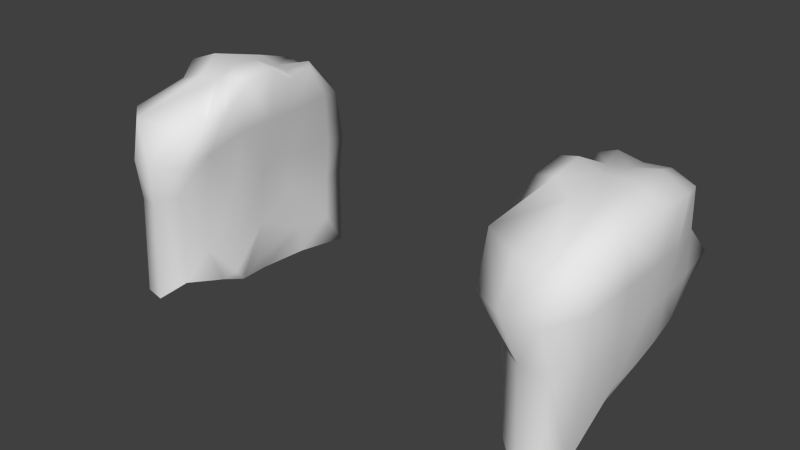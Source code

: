 # Source: door_frame.blend  (saved by Blender 2.76.0; exported with 4.5.12 LTS)
import bpy
from mathutils import Matrix  # noqa: F401  (used for matrix-valued properties, if any)

bpy.ops.wm.read_factory_settings(use_empty=True)
scene = bpy.context.scene
scene.name = 'Scene'

# ---- collections
col_collection_1 = bpy.data.collections.new('Collection 1'); scene.collection.children.link(col_collection_1)

# ---- world
world_world = bpy.data.worlds.new('World'); scene.world = world_world
world_world.color = (0.05088, 0.05088, 0.05088)
world_world.use_sun_shadow = False
world_world.sun_shadow_jitter_overblur = 0.0
world_world.cycles.sampling_method = 'MANUAL'
world_world.cycles.sample_map_resolution = 256

# ---- meshes
me_cube_010 = bpy.data.meshes.new('Cube.010')
me_cube_010.from_pydata([(0.13, 0.9375, -0.02116), (0.131, 0.912, -0.01886), (0.1253, 0.9732, -0.02013), (0.1515, 0.9391, 0.1375), (0.1317, 0.9424, 0.1423), (0.1472, 0.9088, 0.133), (0.1709, 0.936, 0.1409), (0.1522, 0.9671, 0.1328), (0.137, 0.9655, 0.1311), (0.132, 0.9176, 0.1389), (0.1671, 0.8994, 0.135), (0.1703, 0.968, 0.1363), (0.1867, 0.9375, 0.0625), (0.1833, 0.9375, 0.02653), (0.1846, 0.9645, 0.0625), (0.1898, 0.936, 0.09558), (0.1846, 0.9105, 0.0625), (0.1835, 0.9123, 0.02567), (0.1808, 0.9626, 0.02765), (0.1884, 0.9633, 0.09369), (0.1885, 0.9083, 0.09382), (0.1235, 0.9368, 0.06009), (0.1262, 0.9073, 0.05089), (0.1183, 0.9408, 0.1007), (0.1252, 0.9649, 0.06248), (0.1262, 0.9342, 0.01904), (0.1226, 0.9036, -0.007511), (0.1192, 0.9161, 0.1002), (0.1188, 0.9675, 0.1001), (0.1258, 0.9656, 0.03671), (0.1502, 1.033, 0.06108), (0.1283, 1.027, 0.06037), (0.1379, 1.028, 0.09123), (0.1775, 1.028, 0.06227), (0.1412, 1.028, 0.02649), (0.129, 1.023, 0.02954), (0.1224, 1.025, 0.09527), (0.1611, 1.021, 0.08705), (0.1599, 1.022, 0.03276), (0.1525, 0.8582, 0.05447), (0.1342, 0.8685, 0.06162), (0.1553, 0.8573, -0.02191), (0.1703, 0.8638, 0.0515), (0.1424, 0.8511, 0.08634), (0.1198, 0.8634, 0.08538), (0.1381, 0.8691, -0.007663), (0.1697, 0.8593, -0.0205), (0.1683, 0.8538, 0.08491), (0.1857, 0.8725, 0.09048), (0.1818, 0.8828, 0.05575), (0.1754, 0.8795, -0.01552), (0.1812, 0.9946, 0.09152), (0.1824, 0.9933, 0.06259), (0.1748, 0.9948, 0.02541), (0.1141, 1.004, 0.1008), (0.1224, 1.004, 0.06132), (0.1236, 1.002, 0.03467), (0.123, 0.9655, 0.1249), (0.1155, 0.945, 0.1378), (0.117, 0.9218, 0.1344), (0.164, 0.9612, -0.004669), (0.1658, 0.9375, -0.007612), (0.1651, 0.9153, -0.01385), (0.189, 0.9668, 0.1273), (0.1912, 0.9339, 0.1321), (0.1887, 0.8988, 0.1269), (0.1232, 0.9705, 0.002495), (0.125, 0.9367, -0.004542), (0.1236, 0.91, -0.01703), (0.1228, 0.8884, 0.08918), (0.1288, 0.8865, 0.0599), (0.1326, 0.8866, 0.0142), (0.1185, 1.011, -0.02216), (0.1325, 1.01, -0.03041), (0.1481, 0.9985, -0.02631), (0.1341, 0.89, -0.01336), (0.114, 0.8815, 0.1163), (0.1395, 0.8699, 0.1119), (0.1659, 0.8604, 0.1144), (0.1608, 1.002, 0.123), (0.1451, 0.9963, 0.1238), (0.1292, 0.9927, 0.129), (0.1217, 0.9986, 0.0008082), (0.1273, 0.894, -0.01169), (0.1132, 0.8989, 0.1175), (0.1196, 0.9854, 0.1274), (0.1591, 0.9829, -0.0092), (0.168, 0.8942, -0.02472), (0.1844, 0.8689, 0.1159), (0.1802, 0.9951, 0.1192), (-0.13, 0.9375, -0.02116), (-0.131, 0.912, -0.01886), (-0.1253, 0.9732, -0.02013), (-0.1461, 0.9382, 0.1374), (-0.1292, 0.942, 0.1423), (-0.1408, 0.915, 0.1331), (-0.167, 0.9363, 0.1409), (-0.132, 0.9638, 0.1327), (-0.1227, 0.9631, 0.131), (-0.1317, 0.9178, 0.1389), (-0.1538, 0.9125, 0.1352), (-0.1501, 0.9647, 0.1362), (-0.1867, 0.9375, 0.0625), (-0.1833, 0.9375, 0.02653), (-0.1825, 0.9629, 0.06246), (-0.1876, 0.9387, 0.09564), (-0.1834, 0.912, 0.06253), (-0.1835, 0.9123, 0.02567), (-0.1808, 0.9626, 0.02765), (-0.1884, 0.9633, 0.09369), (-0.1804, 0.918, 0.09402), (-0.1235, 0.9368, 0.06009), (-0.1262, 0.9073, 0.05089), (-0.1183, 0.9408, 0.1007), (-0.1252, 0.9649, 0.06248), (-0.1262, 0.9342, 0.01904), (-0.1226, 0.9036, -0.007511), (-0.1194, 0.9162, 0.1002), (-0.1192, 0.9674, 0.1001), (-0.1258, 0.9656, 0.03671), (-0.1478, 1.031, 0.06104), (-0.129, 1.027, 0.06037), (-0.1439, 1.026, 0.0912), (-0.1691, 1.021, 0.06212), (-0.1412, 1.028, 0.02649), (-0.129, 1.023, 0.02954), (-0.1312, 1.023, 0.09523), (-0.1597, 1.019, 0.08701), (-0.1591, 1.022, 0.03275), (-0.1525, 0.8582, 0.05447), (-0.1361, 0.8694, 0.06164), (-0.1553, 0.8573, -0.02191), (-0.1703, 0.8638, 0.0515), (-0.1449, 0.8523, 0.08637), (-0.1269, 0.8666, 0.08546), (-0.1381, 0.8691, -0.007663), (-0.1697, 0.8593, -0.0205), (-0.166, 0.8567, 0.08496), (-0.1789, 0.8808, 0.09065), (-0.1814, 0.8833, 0.05576), (-0.1754, 0.8795, -0.01552), (-0.1791, 0.9931, 0.09148), (-0.174, 0.9871, 0.06245), (-0.1745, 0.9946, 0.02541), (-0.1228, 1.002, 0.1007), (-0.1225, 1.004, 0.06132), (-0.1236, 1.002, 0.03467), (-0.1187, 0.9648, 0.1249), (-0.1155, 0.945, 0.1378), (-0.117, 0.9218, 0.1344), (-0.164, 0.9612, -0.004669), (-0.1658, 0.9375, -0.007612), (-0.1651, 0.9153, -0.01385), (-0.1783, 0.9651, 0.1272), (-0.1899, 0.9349, 0.1322), (-0.1748, 0.9126, 0.1272), (-0.1232, 0.9705, 0.002495), (-0.125, 0.9367, -0.004542), (-0.1236, 0.91, -0.01703), (-0.1254, 0.8896, 0.08921), (-0.1294, 0.8867, 0.05991), (-0.1326, 0.8866, 0.0142), (-0.1185, 1.011, -0.02216), (-0.1325, 1.01, -0.03041), (-0.1481, 0.9985, -0.02631), (-0.1341, 0.89, -0.01336), (-0.1211, 0.8847, 0.1164), (-0.1414, 0.8707, 0.1119), (-0.165, 0.8615, 0.1144), (-0.1598, 1.002, 0.123), (-0.142, 0.9956, 0.1238), (-0.1283, 0.9921, 0.129), (-0.1217, 0.9986, 0.0008082), (-0.1273, 0.894, -0.01169), (-0.1177, 0.9009, 0.1176), (-0.12, 0.9849, 0.1274), (-0.1591, 0.9829, -0.0092), (-0.168, 0.8942, -0.02472), (-0.1799, 0.874, 0.116), (-0.1777, 0.9947, 0.1192)], [], [(0, 1, 68, 67), (1, 75, 83, 68), (0, 67, 66, 2), (2, 66, 82, 72), (3, 7, 8, 4), (4, 8, 57, 58), (7, 80, 81, 8), (8, 81, 85, 57), (3, 4, 9, 5), (5, 9, 76, 77), (4, 58, 59, 9), (9, 59, 84, 76), (3, 5, 10, 6), (6, 10, 65, 64), (5, 77, 78, 10), (10, 78, 88, 65), (3, 6, 11, 7), (7, 11, 79, 80), (6, 64, 63, 11), (11, 63, 89, 79), (12, 16, 17, 13), (13, 17, 62, 61), (16, 49, 50, 17), (17, 50, 87, 62), (12, 13, 18, 14), (14, 18, 53, 52), (13, 61, 60, 18), (18, 60, 86, 53), (12, 14, 19, 15), (15, 19, 63, 64), (14, 52, 51, 19), (19, 51, 89, 63), (12, 15, 20, 16), (16, 20, 48, 49), (15, 64, 65, 20), (20, 65, 88, 48), (21, 25, 26, 22), (22, 26, 71, 70), (25, 67, 68, 26), (26, 68, 83, 71), (21, 22, 27, 23), (23, 27, 59, 58), (22, 70, 69, 27), (27, 69, 84, 59), (21, 23, 28, 24), (24, 28, 54, 55), (23, 58, 57, 28), (28, 57, 85, 54), (21, 24, 29, 25), (25, 29, 66, 67), (24, 55, 56, 29), (29, 56, 82, 66), (30, 34, 35, 31), (31, 35, 56, 55), (34, 73, 72, 35), (35, 72, 82, 56), (30, 31, 36, 32), (32, 36, 81, 80), (31, 55, 54, 36), (36, 54, 85, 81), (30, 32, 37, 33), (33, 37, 51, 52), (32, 80, 79, 37), (37, 79, 89, 51), (30, 33, 38, 34), (34, 38, 74, 73), (33, 52, 53, 38), (38, 53, 86, 74), (39, 43, 44, 40), (40, 44, 69, 70), (43, 77, 76, 44), (44, 76, 84, 69), (39, 40, 45, 41), (40, 70, 71, 45), (45, 71, 83, 75), (39, 41, 46, 42), (42, 46, 50, 49), (39, 42, 47, 43), (43, 47, 78, 77), (42, 49, 48, 47), (47, 48, 88, 78), (90, 157, 158, 91), (91, 158, 173, 165), (90, 92, 156, 157), (92, 162, 172, 156), (93, 94, 98, 97), (94, 148, 147, 98), (97, 98, 171, 170), (98, 147, 175, 171), (93, 95, 99, 94), (95, 167, 166, 99), (94, 99, 149, 148), (99, 166, 174, 149), (93, 96, 100, 95), (96, 154, 155, 100), (95, 100, 168, 167), (100, 155, 178, 168), (93, 97, 101, 96), (97, 170, 169, 101), (96, 101, 153, 154), (101, 169, 179, 153), (102, 103, 107, 106), (103, 151, 152, 107), (106, 107, 140, 139), (107, 152, 177, 140), (102, 104, 108, 103), (104, 142, 143, 108), (103, 108, 150, 151), (108, 143, 176, 150), (102, 105, 109, 104), (105, 154, 153, 109), (104, 109, 141, 142), (109, 153, 179, 141), (102, 106, 110, 105), (106, 139, 138, 110), (105, 110, 155, 154), (110, 138, 178, 155), (111, 112, 116, 115), (112, 160, 161, 116), (115, 116, 158, 157), (116, 161, 173, 158), (111, 113, 117, 112), (113, 148, 149, 117), (112, 117, 159, 160), (117, 149, 174, 159), (111, 114, 118, 113), (114, 145, 144, 118), (113, 118, 147, 148), (118, 144, 175, 147), (111, 115, 119, 114), (115, 157, 156, 119), (114, 119, 146, 145), (119, 156, 172, 146), (120, 121, 125, 124), (121, 145, 146, 125), (124, 125, 162, 163), (125, 146, 172, 162), (120, 122, 126, 121), (122, 170, 171, 126), (121, 126, 144, 145), (126, 171, 175, 144), (120, 123, 127, 122), (123, 142, 141, 127), (122, 127, 169, 170), (127, 141, 179, 169), (120, 124, 128, 123), (124, 163, 164, 128), (123, 128, 143, 142), (128, 164, 176, 143), (129, 130, 134, 133), (130, 160, 159, 134), (133, 134, 166, 167), (134, 159, 174, 166), (129, 131, 135, 130), (130, 135, 161, 160), (135, 165, 173, 161), (129, 132, 136, 131), (132, 139, 140, 136), (129, 133, 137, 132), (133, 167, 168, 137), (132, 137, 138, 139), (137, 168, 178, 138)])
me_cube_010.polygons.foreach_set('use_smooth', [True] * 162)
_uv = me_cube_010.uv_layers.new(name='UVMap')
_uv.uv.foreach_set('vector', [0.4625, 0.7652, 0.3947, 0.7549, 0.3964, 0.7353, 0.4665, 0.7169, 0.3947, 0.7549, 0.3406, 0.7323, 0.3582, 0.7215, 0.3964, 0.7353, 0.4625, 0.7652, 0.4665, 0.7169, 0.5589, 0.704, 0.5644, 0.767, 0.5644, 0.767, 0.5589, 0.704, 0.6358, 0.7075, 0.6737, 0.7714, 0.4937, 0.3746, 0.5348, 0.373, 0.5333, 0.399, 0.495, 0.4017, 0.495, 0.4017, 0.5333, 0.399, 0.5345, 0.4264, 0.4958, 0.4215, 0.5348, 0.373, 0.5873, 0.3865, 0.5765, 0.4113, 0.5333, 0.399, 0.5333, 0.399, 0.5765, 0.4113, 0.566, 0.4257, 0.5345, 0.4264, 0.4937, 0.3746, 0.495, 0.4017, 0.4634, 0.3999, 0.4495, 0.3771, 0.4495, 0.3771, 0.4634, 0.3999, 0.4038, 0.4243, 0.3794, 0.3867, 0.495, 0.4017, 0.4958, 0.4215, 0.4675, 0.4207, 0.4634, 0.3999, 0.4634, 0.3999, 0.4675, 0.4207, 0.428, 0.4324, 0.4038, 0.4243, 0.4937, 0.3746, 0.4495, 0.3771, 0.4473, 0.3468, 0.4926, 0.3471, 0.4926, 0.3471, 0.4473, 0.3468, 0.4516, 0.3156, 0.4935, 0.3187, 0.4495, 0.3771, 0.3794, 0.3867, 0.3823, 0.34, 0.4473, 0.3468, 0.4473, 0.3468, 0.3823, 0.34, 0.4104, 0.3123, 0.4516, 0.3156, 0.4937, 0.3746, 0.4926, 0.3471, 0.5328, 0.347, 0.5348, 0.373, 0.5348, 0.373, 0.5328, 0.347, 0.5874, 0.355, 0.5873, 0.3865, 0.4926, 0.3471, 0.4935, 0.3187, 0.5329, 0.3185, 0.5328, 0.347, 0.5328, 0.347, 0.5329, 0.3185, 0.5721, 0.3223, 0.5874, 0.355, 0.4968, 0.222, 0.4374, 0.2241, 0.4371, 0.1365, 0.4993, 0.1392, 0.4993, 0.1392, 0.4371, 0.1365, 0.4439, 0.02221, 0.5048, 0.03926, 0.4374, 0.2241, 0.3712, 0.2168, 0.3405, 0.03372, 0.4371, 0.1365, 0.4371, 0.1365, 0.3405, 0.03372, 0.381, 8.796e-05, 0.4439, 0.02221, 0.4968, 0.222, 0.4993, 0.1392, 0.561, 0.1452, 0.5561, 0.2277, 0.5561, 0.2277, 0.561, 0.1452, 0.6416, 0.1482, 0.6236, 0.2403, 0.4993, 0.1392, 0.5048, 0.03926, 0.5702, 0.04969, 0.561, 0.1452, 0.561, 0.1452, 0.5702, 0.04969, 0.6326, 0.04467, 0.6416, 0.1482, 0.4968, 0.222, 0.5561, 0.2277, 0.5436, 0.2795, 0.4949, 0.2773, 0.4949, 0.2773, 0.5436, 0.2795, 0.5329, 0.3185, 0.4935, 0.3187, 0.5561, 0.2277, 0.6236, 0.2403, 0.6026, 0.2927, 0.5436, 0.2795, 0.5436, 0.2795, 0.6026, 0.2927, 0.5721, 0.3223, 0.5329, 0.3185, 0.4968, 0.222, 0.4949, 0.2773, 0.4463, 0.2763, 0.4374, 0.2241, 0.4374, 0.2241, 0.4463, 0.2763, 0.3867, 0.2825, 0.3712, 0.2168, 0.4949, 0.2773, 0.4935, 0.3187, 0.4516, 0.3156, 0.4463, 0.2763, 0.4463, 0.2763, 0.4516, 0.3156, 0.4104, 0.3123, 0.3867, 0.2825, 0.4787, 0.5582, 0.4661, 0.656, 0.3847, 0.7117, 0.4066, 0.5717, 0.4066, 0.5717, 0.3847, 0.7117, 0.3416, 0.6543, 0.3609, 0.5386, 0.4661, 0.656, 0.4665, 0.7169, 0.3964, 0.7353, 0.3847, 0.7117, 0.3847, 0.7117, 0.3964, 0.7353, 0.3582, 0.7215, 0.3416, 0.6543, 0.4787, 0.5582, 0.4066, 0.5717, 0.4471, 0.4707, 0.492, 0.4756, 0.492, 0.4756, 0.4471, 0.4707, 0.4675, 0.4207, 0.4958, 0.4215, 0.4066, 0.5717, 0.3609, 0.5386, 0.3888, 0.4737, 0.4471, 0.4707, 0.4471, 0.4707, 0.3888, 0.4737, 0.428, 0.4324, 0.4675, 0.4207, 0.4787, 0.5582, 0.492, 0.4756, 0.5418, 0.4736, 0.5424, 0.5533, 0.5424, 0.5533, 0.5418, 0.4736, 0.6116, 0.4549, 0.6378, 0.5445, 0.492, 0.4756, 0.4958, 0.4215, 0.5345, 0.4264, 0.5418, 0.4736, 0.5418, 0.4736, 0.5345, 0.4264, 0.566, 0.4257, 0.6116, 0.4549, 0.4787, 0.5582, 0.5424, 0.5533, 0.5462, 0.6151, 0.4661, 0.656, 0.4661, 0.656, 0.5462, 0.6151, 0.5589, 0.704, 0.4665, 0.7169, 0.5424, 0.5533, 0.6378, 0.5445, 0.6399, 0.6143, 0.5462, 0.6151, 0.5462, 0.6151, 0.6399, 0.6143, 0.6358, 0.7075, 0.5589, 0.704, 0.75, 0.3623, 0.8421, 0.3785, 0.8391, 0.4136, 0.7567, 0.4212, 0.7016, 0.5353, 0.7006, 0.6225, 0.6399, 0.6143, 0.6378, 0.5445, 0.8421, 0.3785, 0.9999, 0.3891, 0.9809, 0.4284, 0.8391, 0.4136, 0.7006, 0.6225, 0.6737, 0.7714, 0.6358, 0.7075, 0.6399, 0.6143, 0.75, 0.3623, 0.7567, 0.4212, 0.6671, 0.44, 0.6779, 0.401, 0.6779, 0.401, 0.6671, 0.44, 0.5765, 0.4113, 0.5873, 0.3865, 0.7016, 0.5353, 0.6378, 0.5445, 0.6116, 0.4549, 0.6671, 0.44, 0.6671, 0.44, 0.6116, 0.4549, 0.566, 0.4257, 0.5765, 0.4113, 0.75, 0.3623, 0.6779, 0.401, 0.6738, 0.3378, 0.74, 0.2904, 0.7099, 0.263, 0.6738, 0.3378, 0.6026, 0.2927, 0.6236, 0.2403, 0.6779, 0.401, 0.5873, 0.3865, 0.5874, 0.355, 0.6738, 0.3378, 0.6738, 0.3378, 0.5874, 0.355, 0.5721, 0.3223, 0.6026, 0.2927, 0.75, 0.3623, 0.74, 0.2904, 0.8249, 0.3273, 0.8421, 0.3785, 0.8421, 0.3785, 0.8249, 0.3273, 0.9961, 0.3358, 0.9999, 0.3891, 0.7099, 0.263, 0.6236, 0.2403, 0.6416, 0.1482, 0.7236, 0.1689, 0.7236, 0.1689, 0.6416, 0.1482, 0.6326, 0.04467, 0.6847, 8.781e-05, 0.2265, 0.3646, 0.3155, 0.3809, 0.3291, 0.447, 0.2487, 0.4273, 0.3125, 0.5243, 0.3291, 0.447, 0.3888, 0.4737, 0.3609, 0.5386, 0.3155, 0.3809, 0.3794, 0.3867, 0.4038, 0.4243, 0.3291, 0.447, 0.3291, 0.447, 0.4038, 0.4243, 0.428, 0.4324, 0.3888, 0.4737, 0.2265, 0.3646, 0.2487, 0.4273, 0.04323, 0.4244, 8.781e-05, 0.3664, 0.3125, 0.5243, 0.3609, 0.5386, 0.3416, 0.6543, 0.2875, 0.7067, 0.2875, 0.7067, 0.3416, 0.6543, 0.3582, 0.7215, 0.3406, 0.7323, 0.2265, 0.3646, 8.781e-05, 0.3664, 0.002303, 0.3233, 0.214, 0.3104, 0.3121, 0.2179, 0.2827, 0.02537, 0.3405, 0.03372, 0.3712, 0.2168, 0.2265, 0.3646, 0.214, 0.3104, 0.3143, 0.3153, 0.3155, 0.3809, 0.3155, 0.3809, 0.3143, 0.3153, 0.3823, 0.34, 0.3794, 0.3867, 0.3121, 0.2179, 0.3712, 0.2168, 0.3867, 0.2825, 0.3143, 0.3153, 0.3143, 0.3153, 0.3867, 0.2825, 0.4104, 0.3123, 0.3823, 0.34, 0.5039, 8.757e-05, 0.5043, 0.04992, 0.4337, 0.02616, 0.4332, 0.005903, 0.4332, 0.005903, 0.4337, 0.02616, 0.3936, 0.03791, 0.376, 0.02573, 0.5039, 8.757e-05, 0.6087, 0.007014, 0.5971, 0.07066, 0.5043, 0.04992, 0.6087, 0.007014, 0.7202, 0.01418, 0.6751, 0.07481, 0.5971, 0.07066, 0.5099, 0.3768, 0.5136, 0.3555, 0.5428, 0.3433, 0.5438, 0.3571, 0.5136, 0.3555, 0.5168, 0.3401, 0.5468, 0.3327, 0.5428, 0.3433, 0.5438, 0.3571, 0.5428, 0.3433, 0.582, 0.3512, 0.5914, 0.3717, 0.5428, 0.3433, 0.5468, 0.3327, 0.5729, 0.3397, 0.582, 0.3512, 0.5099, 0.3768, 0.479, 0.3697, 0.486, 0.357, 0.5136, 0.3555, 0.479, 0.3697, 0.4064, 0.3663, 0.4334, 0.3376, 0.486, 0.357, 0.5136, 0.3555, 0.486, 0.357, 0.4913, 0.3392, 0.5168, 0.3401, 0.486, 0.357, 0.4334, 0.3376, 0.4567, 0.3288, 0.4913, 0.3392, 0.5099, 0.3768, 0.508, 0.4022, 0.4763, 0.3876, 0.479, 0.3697, 0.508, 0.4022, 0.5076, 0.4278, 0.4749, 0.4205, 0.4763, 0.3876, 0.479, 0.3697, 0.4763, 0.3876, 0.4009, 0.4061, 0.4064, 0.3663, 0.4763, 0.3876, 0.4749, 0.4205, 0.4216, 0.423, 0.4009, 0.4061, 0.5099, 0.3768, 0.5438, 0.3571, 0.544, 0.382, 0.508, 0.4022, 0.5438, 0.3571, 0.5914, 0.3717, 0.5986, 0.4006, 0.544, 0.382, 0.508, 0.4022, 0.544, 0.382, 0.5455, 0.4218, 0.5076, 0.4278, 0.544, 0.382, 0.5986, 0.4006, 0.5851, 0.4239, 0.5455, 0.4218, 0.5101, 0.5408, 0.5112, 0.6251, 0.4469, 0.626, 0.4535, 0.538, 0.5112, 0.6251, 0.5157, 0.7304, 0.4502, 0.7465, 0.4469, 0.626, 0.4535, 0.538, 0.4469, 0.626, 0.3405, 0.7293, 0.3838, 0.54, 0.4469, 0.626, 0.4502, 0.7465, 0.3821, 0.7671, 0.3405, 0.7293, 0.5101, 0.5408, 0.5654, 0.5361, 0.5747, 0.6185, 0.5112, 0.6251, 0.5654, 0.5361, 0.6228, 0.5258, 0.6582, 0.6122, 0.5747, 0.6185, 0.5112, 0.6251, 0.5747, 0.6185, 0.5865, 0.7197, 0.5157, 0.7304, 0.5747, 0.6185, 0.6582, 0.6122, 0.6546, 0.7223, 0.5865, 0.7197, 0.5101, 0.5408, 0.5124, 0.4766, 0.5537, 0.476, 0.5654, 0.5361, 0.5124, 0.4766, 0.5076, 0.4278, 0.5455, 0.4218, 0.5537, 0.476, 0.5654, 0.5361, 0.5537, 0.476, 0.6103, 0.46, 0.6228, 0.5258, 0.5537, 0.476, 0.5455, 0.4218, 0.5851, 0.4239, 0.6103, 0.46, 0.5101, 0.5408, 0.4535, 0.538, 0.4728, 0.4762, 0.5124, 0.4766, 0.4535, 0.538, 0.3838, 0.54, 0.4046, 0.4639, 0.4728, 0.4762, 0.5124, 0.4766, 0.4728, 0.4762, 0.4749, 0.4205, 0.5076, 0.4278, 0.4728, 0.4762, 0.4046, 0.4639, 0.4216, 0.423, 0.4749, 0.4205, 0.5056, 0.2099, 0.4344, 0.1929, 0.4202, 0.04957, 0.4994, 0.1116, 0.4344, 0.1929, 0.3874, 0.2243, 0.3727, 0.1059, 0.4202, 0.04957, 0.4994, 0.1116, 0.4202, 0.04957, 0.4337, 0.02616, 0.5043, 0.04992, 0.4202, 0.04957, 0.3727, 0.1059, 0.3936, 0.03791, 0.4337, 0.02616, 0.5056, 0.2099, 0.5138, 0.2898, 0.4713, 0.2935, 0.4344, 0.1929, 0.5138, 0.2898, 0.5168, 0.3401, 0.4913, 0.3392, 0.4713, 0.2935, 0.4344, 0.1929, 0.4713, 0.2935, 0.4147, 0.29, 0.3874, 0.2243, 0.4713, 0.2935, 0.4913, 0.3392, 0.4567, 0.3288, 0.4147, 0.29, 0.5056, 0.2099, 0.568, 0.2191, 0.5589, 0.295, 0.5138, 0.2898, 0.568, 0.2191, 0.6593, 0.2377, 0.6203, 0.319, 0.5589, 0.295, 0.5138, 0.2898, 0.5589, 0.295, 0.5468, 0.3327, 0.5168, 0.3401, 0.5589, 0.295, 0.6203, 0.319, 0.5729, 0.3397, 0.5468, 0.3327, 0.5056, 0.2099, 0.4994, 0.1116, 0.5767, 0.1586, 0.568, 0.2191, 0.4994, 0.1116, 0.5043, 0.04992, 0.5971, 0.07066, 0.5767, 0.1586, 0.568, 0.2191, 0.5767, 0.1586, 0.6695, 0.1689, 0.6593, 0.2377, 0.5767, 0.1586, 0.5971, 0.07066, 0.6751, 0.07481, 0.6695, 0.1689, 0.7563, 0.3923, 0.7627, 0.3433, 0.8433, 0.3517, 0.845, 0.3861, 0.721, 0.2546, 0.6593, 0.2377, 0.6695, 0.1689, 0.731, 0.1676, 0.845, 0.3861, 0.8433, 0.3517, 0.9832, 0.3442, 0.9999, 0.3839, 0.731, 0.1676, 0.6695, 0.1689, 0.6751, 0.07481, 0.7202, 0.01418, 0.7563, 0.3923, 0.6839, 0.3742, 0.673, 0.3428, 0.7627, 0.3433, 0.6839, 0.3742, 0.5914, 0.3717, 0.582, 0.3512, 0.673, 0.3428, 0.721, 0.2546, 0.673, 0.3428, 0.6203, 0.319, 0.6593, 0.2377, 0.673, 0.3428, 0.582, 0.3512, 0.5729, 0.3397, 0.6203, 0.319, 0.7563, 0.3923, 0.746, 0.4508, 0.6827, 0.4199, 0.6839, 0.3742, 0.7133, 0.4945, 0.6228, 0.5258, 0.6103, 0.46, 0.6827, 0.4199, 0.6839, 0.3742, 0.6827, 0.4199, 0.5986, 0.4006, 0.5914, 0.3717, 0.6827, 0.4199, 0.6103, 0.46, 0.5851, 0.4239, 0.5986, 0.4006, 0.7563, 0.3923, 0.845, 0.3861, 0.8258, 0.434, 0.746, 0.4508, 0.845, 0.3861, 0.9999, 0.3839, 0.9933, 0.4363, 0.8258, 0.434, 0.7133, 0.4945, 0.7435, 0.584, 0.6582, 0.6122, 0.6228, 0.5258, 0.7435, 0.584, 0.7134, 0.7668, 0.6546, 0.7223, 0.6582, 0.6122, 0.2464, 0.3795, 0.2744, 0.3163, 0.3562, 0.311, 0.3406, 0.373, 0.3376, 0.2378, 0.3874, 0.2243, 0.4147, 0.29, 0.3562, 0.311, 0.3406, 0.373, 0.3562, 0.311, 0.4334, 0.3376, 0.4064, 0.3663, 0.3562, 0.311, 0.4147, 0.29, 0.4567, 0.3288, 0.4334, 0.3376, 0.2464, 0.3795, 8.771e-05, 0.3647, 0.05049, 0.3037, 0.2744, 0.3163, 0.3376, 0.2378, 0.3198, 0.0491, 0.3727, 0.1059, 0.3874, 0.2243, 0.3198, 0.0491, 0.376, 0.02573, 0.3936, 0.03791, 0.3727, 0.1059, 0.2464, 0.3795, 0.2301, 0.4377, 8.757e-05, 0.4117, 8.771e-05, 0.3647, 0.3223, 0.5332, 0.3838, 0.54, 0.3405, 0.7293, 0.279, 0.7345, 0.2464, 0.3795, 0.3406, 0.373, 0.3382, 0.4321, 0.2301, 0.4377, 0.3406, 0.373, 0.4064, 0.3663, 0.4009, 0.4061, 0.3382, 0.4321, 0.3223, 0.5332, 0.3382, 0.4321, 0.4046, 0.4639, 0.3838, 0.54, 0.3382, 0.4321, 0.4009, 0.4061, 0.4216, 0.423, 0.4046, 0.4639])
me_cube_010.use_remesh_preserve_volume = False
me_cube_010.use_remesh_preserve_attributes = False
me_cube_010.use_mirror_vertex_groups = False
me_cube_010.update()

# ---- objects
ob_door_frame = bpy.data.objects.new('door frame', me_cube_010)

# ---- transforms, parenting, visibility, modifiers, constraints
ob_door_frame.location = (0.0, 0.0, 0.0)
ob_door_frame.lineart.crease_threshold = 0.0

# ---- collection membership
col_collection_1.objects.link(ob_door_frame)

# ---- scene / render settings (as saved in the file)
scene.frame_start = 1; scene.frame_end = 250; scene.frame_set(1)
scene.render.engine = 'BLENDER_EEVEE_NEXT'
scene.render.resolution_percentage = 50
scene.render.dither_intensity = 0.0
scene.cycles.use_denoising = False
scene.cycles.samples = 10
scene.cycles.sampling_pattern = 'TABULATED_SOBOL'
scene.cycles.light_sampling_threshold = 0.0
scene.cycles.use_adaptive_sampling = False
scene.cycles.use_light_tree = False
scene.cycles.blur_glossy = 0.0
scene.cycles.pixel_filter_type = 'GAUSSIAN'
scene.cycles.sample_clamp_indirect = 0.0
scene.view_settings.view_transform = 'Standard'
bpy.context.view_layer.update()

# ---- added for rendering (the .blend has no active camera and no usable light): camera, sun
cam_auto = bpy.data.cameras.new('AutoCamera')
cam_auto.lens = 50.0
cam_auto.sensor_width = 36.0
cam_auto.clip_end = 1000.0
ob_auto_camera = bpy.data.objects.new('AutoCamera', cam_auto)
scene.collection.objects.link(ob_auto_camera)
ob_auto_camera.location = (0.422601, 0.435532, 0.393475)
ob_auto_camera.rotation_euler = (1.09748, -7.21219e-08, 0.694738)
scene.camera = ob_auto_camera
light_auto_sun = bpy.data.lights.new('AutoSun', 'SUN')
light_auto_sun.energy = 3.0
light_auto_sun.angle = 0.0523599
ob_auto_sun = bpy.data.objects.new('AutoSun', light_auto_sun)
scene.collection.objects.link(ob_auto_sun)
ob_auto_sun.rotation_euler = (0.872665, 0.174533, 0.523599)
bpy.context.view_layer.update()
